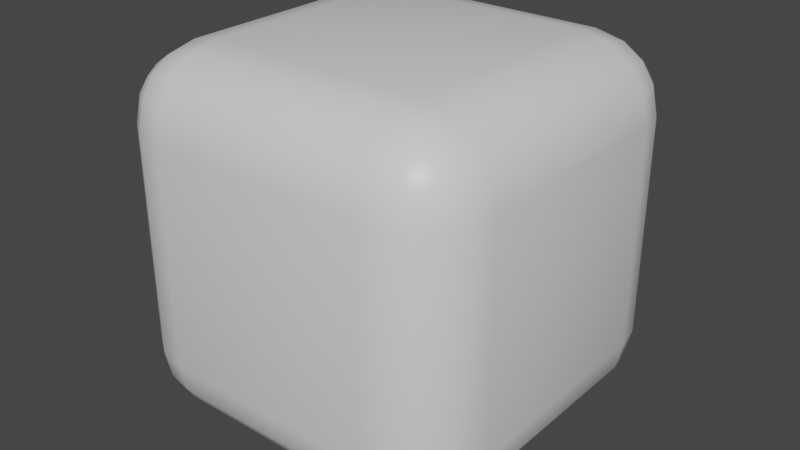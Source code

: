 # Source: Player_Cube.blend  (saved by Blender 3.1.7; exported with 4.5.12 LTS)
import bpy
from mathutils import Matrix  # noqa: F401  (used for matrix-valued properties, if any)

bpy.ops.wm.read_factory_settings(use_empty=True)
scene = bpy.context.scene
scene.name = 'Scene'

# ---- collections
col_collection = bpy.data.collections.new('Collection'); scene.collection.children.link(col_collection)

# ---- materials (node trees are filled in below, after node groups)
mat_material = bpy.data.materials.new('Material')
mat_material.alpha_threshold = 0.0
mat_material.use_transparent_shadow = False
mat_material.line_color = (0.0, 0.0, 0.0, 1.0)

# ---- material node trees
mat_material.use_nodes = True; mat_material.node_tree.nodes.clear()
_N = mat_material.node_tree.nodes; _L = mat_material.node_tree.links
n0 = _N.new('ShaderNodeOutputMaterial'); n0.name = 'Material Output'; n0.location = (300, 300)
n1 = _N.new('ShaderNodeBsdfPrincipled'); n1.name = 'Principled BSDF'; n1.location = (10, 300)
n1.distribution = 'GGX'
n1.subsurface_method = 'RANDOM_WALK_SKIN'
n1.inputs[2].default_value = 0.4
n1.inputs[3].default_value = 1.45
n1.inputs[27].default_value = (0.0, 0.0, 0.0, 1.0)
n1.inputs[28].default_value = 1.0
_L.new(n1.outputs[0], n0.inputs[0])
n0.is_active_output = True

# ---- world
world_world = bpy.data.worlds.new('World'); scene.world = world_world
world_world.use_nodes = True; world_world.node_tree.nodes.clear()
_N = world_world.node_tree.nodes; _L = world_world.node_tree.links
n0 = _N.new('ShaderNodeOutputWorld'); n0.name = 'World Output'; n0.location = (300, 300)
n1 = _N.new('ShaderNodeBackground'); n1.name = 'Background'; n1.location = (10, 300)
n1.inputs[0].default_value = (0.05088, 0.05088, 0.05088, 1.0)
_L.new(n1.outputs[0], n0.inputs[0])
n0.is_active_output = True
world_world.color = (0.05088, 0.05088, 0.05088)
world_world.use_sun_shadow = False
world_world.sun_shadow_jitter_overblur = 0.0

# ---- meshes
me_cube = bpy.data.meshes.new('Cube')
me_cube.from_pydata([(0.6, 1.0, 0.6), (0.6, 0.6, 1.0), (1.0, 0.6, 0.6), (0.6, 0.9696, 0.7531), (0.6, 0.8828, 0.8828), (0.7531, 0.9696, 0.6), (0.7569, 0.9328, 0.7569), (0.7489, 0.8625, 0.8625), (0.8309, 0.8309, 0.8309), (0.7531, 0.6, 0.9696), (0.8828, 0.6, 0.8828), (0.6, 0.7531, 0.9696), (0.7569, 0.7569, 0.9328), (0.8625, 0.7489, 0.8625), (0.9696, 0.7531, 0.6), (0.8828, 0.8828, 0.6), (0.9696, 0.6, 0.7531), (0.9328, 0.7569, 0.7569), (0.8625, 0.8625, 0.7489), (0.6, 0.6, -1.0), (0.6, 1.0, -0.6), (1.0, 0.6, -0.6), (0.6, 0.7531, -0.9696), (0.6, 0.8828, -0.8828), (0.7531, 0.6, -0.9696), (0.7569, 0.7569, -0.9328), (0.7489, 0.8625, -0.8625), (0.8309, 0.8309, -0.8309), (0.7531, 0.9696, -0.6), (0.8828, 0.8828, -0.6), (0.6, 0.9696, -0.7531), (0.7569, 0.9328, -0.7569), (0.8625, 0.8625, -0.7489), (0.9696, 0.6, -0.7531), (0.8828, 0.6, -0.8828), (0.9696, 0.7531, -0.6), (0.9328, 0.7569, -0.7569), (0.8625, 0.7489, -0.8625), (1.0, -0.6, 0.6), (0.6, -0.6, 1.0), (0.6, -1.0, 0.6), (0.9696, -0.6, 0.7531), (0.8828, -0.6, 0.8828), (0.9696, -0.7531, 0.6), (0.9328, -0.7569, 0.7569), (0.8625, -0.7489, 0.8625), (0.8309, -0.8309, 0.8309), (0.6, -0.7531, 0.9696), (0.6, -0.8828, 0.8828), (0.7531, -0.6, 0.9696), (0.7569, -0.7569, 0.9328), (0.7489, -0.8625, 0.8625), (0.7531, -0.9696, 0.6), (0.8828, -0.8828, 0.6), (0.6, -0.9696, 0.7531), (0.7569, -0.9328, 0.7569), (0.8625, -0.8625, 0.7489), (1.0, -0.6, -0.6), (0.6, -1.0, -0.6), (0.6, -0.6, -1.0), (0.9696, -0.7531, -0.6), (0.8828, -0.8828, -0.6), (0.9696, -0.6, -0.7531), (0.9328, -0.7569, -0.7569), (0.8625, -0.8625, -0.7489), (0.8309, -0.8309, -0.8309), (0.6, -0.9696, -0.7531), (0.6, -0.8828, -0.8828), (0.7531, -0.9696, -0.6), (0.7569, -0.9328, -0.7569), (0.7489, -0.8625, -0.8625), (0.7531, -0.6, -0.9696), (0.8828, -0.6, -0.8828), (0.6, -0.7531, -0.9696), (0.7569, -0.7569, -0.9328), (0.8625, -0.7489, -0.8625), (-0.6, 1.0, 0.6), (-1.0, 0.6, 0.6), (-0.6, 0.6, 1.0), (-0.7531, 0.9696, 0.6), (-0.8828, 0.8828, 0.6), (-0.6, 0.9696, 0.7531), (-0.7569, 0.9328, 0.7569), (-0.8625, 0.8625, 0.7489), (-0.8309, 0.8309, 0.8309), (-0.9696, 0.6, 0.7531), (-0.8828, 0.6, 0.8828), (-0.9696, 0.7531, 0.6), (-0.9328, 0.7569, 0.7569), (-0.8625, 0.7489, 0.8625), (-0.6, 0.7531, 0.9696), (-0.6, 0.8828, 0.8828), (-0.7531, 0.6, 0.9696), (-0.7569, 0.7569, 0.9328), (-0.7489, 0.8625, 0.8625), (-1.0, 0.6, -0.6), (-0.6, 1.0, -0.6), (-0.6, 0.6, -1.0), (-0.9696, 0.7531, -0.6), (-0.8828, 0.8828, -0.6), (-0.9696, 0.6, -0.7531), (-0.9328, 0.7569, -0.7569), (-0.8625, 0.8625, -0.7489), (-0.8309, 0.8309, -0.8309), (-0.6, 0.9696, -0.7531), (-0.6, 0.8828, -0.8828), (-0.7531, 0.9696, -0.6), (-0.7569, 0.9328, -0.7569), (-0.7489, 0.8625, -0.8625), (-0.7531, 0.6, -0.9696), (-0.8828, 0.6, -0.8828), (-0.6, 0.7531, -0.9696), (-0.7569, 0.7569, -0.9328), (-0.8625, 0.7489, -0.8625), (-1.0, -0.6, 0.6), (-0.6, -1.0, 0.6), (-0.6, -0.6, 1.0), (-0.9696, -0.7531, 0.6), (-0.8828, -0.8828, 0.6), (-0.9696, -0.6, 0.7531), (-0.9328, -0.7569, 0.7569), (-0.8625, -0.8625, 0.7489), (-0.8309, -0.8309, 0.8309), (-0.6, -0.9696, 0.7531), (-0.6, -0.8828, 0.8828), (-0.7531, -0.9696, 0.6), (-0.7569, -0.9328, 0.7569), (-0.7489, -0.8625, 0.8625), (-0.7531, -0.6, 0.9696), (-0.8828, -0.6, 0.8828), (-0.6, -0.7531, 0.9696), (-0.7569, -0.7569, 0.9328), (-0.8625, -0.7489, 0.8625), (-0.6, -0.6, -1.0), (-0.6, -1.0, -0.6), (-1.0, -0.6, -0.6), (-0.6, -0.7531, -0.9696), (-0.6, -0.8828, -0.8828), (-0.7531, -0.6, -0.9696), (-0.7569, -0.7569, -0.9328), (-0.7489, -0.8625, -0.8625), (-0.8309, -0.8309, -0.8309), (-0.7531, -0.9696, -0.6), (-0.8828, -0.8828, -0.6), (-0.6, -0.9696, -0.7531), (-0.7569, -0.9328, -0.7569), (-0.8625, -0.8625, -0.7489), (-0.9696, -0.6, -0.7531), (-0.8828, -0.6, -0.8828), (-0.9696, -0.7531, -0.6), (-0.9328, -0.7569, -0.7569), (-0.8625, -0.7489, -0.8625)], [], [(97, 19, 59, 133), (135, 114, 77, 95), (58, 40, 115, 134), (1, 78, 116, 39), (21, 2, 38, 57), (0, 3, 6, 5), (3, 4, 7, 6), (5, 6, 18, 15), (6, 7, 8, 18), (1, 9, 12, 11), (9, 10, 13, 12), (11, 12, 7, 4), (12, 13, 8, 7), (2, 14, 17, 16), (14, 15, 18, 17), (16, 17, 13, 10), (17, 18, 8, 13), (19, 22, 25, 24), (22, 23, 26, 25), (24, 25, 37, 34), (25, 26, 27, 37), (20, 28, 31, 30), (28, 29, 32, 31), (30, 31, 26, 23), (31, 32, 27, 26), (21, 33, 36, 35), (33, 34, 37, 36), (35, 36, 32, 29), (36, 37, 27, 32), (38, 41, 44, 43), (41, 42, 45, 44), (43, 44, 56, 53), (44, 45, 46, 56), (39, 47, 50, 49), (47, 48, 51, 50), (49, 50, 45, 42), (50, 51, 46, 45), (40, 52, 55, 54), (52, 53, 56, 55), (54, 55, 51, 48), (55, 56, 46, 51), (57, 60, 63, 62), (60, 61, 64, 63), (62, 63, 75, 72), (63, 64, 65, 75), (58, 66, 69, 68), (66, 67, 70, 69), (68, 69, 64, 61), (69, 70, 65, 64), (59, 71, 74, 73), (71, 72, 75, 74), (73, 74, 70, 67), (74, 75, 65, 70), (76, 79, 82, 81), (79, 80, 83, 82), (81, 82, 94, 91), (82, 83, 84, 94), (77, 85, 88, 87), (85, 86, 89, 88), (87, 88, 83, 80), (88, 89, 84, 83), (78, 90, 93, 92), (90, 91, 94, 93), (92, 93, 89, 86), (93, 94, 84, 89), (95, 98, 101, 100), (98, 99, 102, 101), (100, 101, 113, 110), (101, 102, 103, 113), (96, 104, 107, 106), (104, 105, 108, 107), (106, 107, 102, 99), (107, 108, 103, 102), (97, 109, 112, 111), (109, 110, 113, 112), (111, 112, 108, 105), (112, 113, 103, 108), (114, 117, 120, 119), (117, 118, 121, 120), (119, 120, 132, 129), (120, 121, 122, 132), (115, 123, 126, 125), (123, 124, 127, 126), (125, 126, 121, 118), (126, 127, 122, 121), (116, 128, 131, 130), (128, 129, 132, 131), (130, 131, 127, 124), (131, 132, 122, 127), (133, 136, 139, 138), (136, 137, 140, 139), (138, 139, 151, 148), (139, 140, 141, 151), (134, 142, 145, 144), (142, 143, 146, 145), (144, 145, 140, 137), (145, 146, 141, 140), (135, 147, 150, 149), (147, 148, 151, 150), (149, 150, 146, 143), (150, 151, 141, 146), (97, 133, 138, 109), (109, 138, 148, 110), (110, 148, 147, 100), (100, 147, 135, 95), (19, 97, 111, 22), (22, 111, 105, 23), (23, 105, 104, 30), (30, 104, 96, 20), (2, 21, 35, 14), (14, 35, 29, 15), (15, 29, 28, 5), (5, 28, 20, 0), (134, 115, 125, 142), (142, 125, 118, 143), (143, 118, 117, 149), (149, 117, 114, 135), (40, 58, 68, 52), (52, 68, 61, 53), (53, 61, 60, 43), (43, 60, 57, 38), (76, 96, 106, 79), (79, 106, 99, 80), (80, 99, 98, 87), (87, 98, 95, 77), (39, 116, 130, 47), (47, 130, 124, 48), (48, 124, 123, 54), (54, 123, 115, 40), (1, 39, 49, 9), (9, 49, 42, 10), (10, 42, 41, 16), (16, 41, 38, 2), (133, 59, 73, 136), (136, 73, 67, 137), (137, 67, 66, 144), (144, 66, 58, 134), (116, 78, 92, 128), (128, 92, 86, 129), (129, 86, 85, 119), (119, 85, 77, 114), (78, 1, 11, 90), (90, 11, 4, 91), (91, 4, 3, 81), (81, 3, 0, 76), (59, 19, 24, 71), (71, 24, 34, 72), (72, 34, 33, 62), (62, 33, 21, 57), (96, 76, 0, 20)])
me_cube.polygons.foreach_set('use_smooth', [True] * 150)
_uv = me_cube.uv_layers.new(name='UVMap')
_uv.uv.foreach_set('vector', [0.175, 0.55, 0.325, 0.55, 0.325, 0.7, 0.175, 0.7, 0.425, 0.05, 0.575, 0.05, 0.575, 0.2, 0.425, 0.2, 0.425, 0.8, 0.575, 0.8, 0.575, 0.95, 0.425, 0.95, 0.675, 0.55, 0.825, 0.55, 0.825, 0.7, 0.675, 0.7, 0.425, 0.55, 0.575, 0.55, 0.575, 0.7, 0.425, 0.7, 0.575, 0.45, 0.5941, 0.45, 0.5946, 0.4696, 0.575, 0.4691, 0.5941, 0.45, 0.625, 0.45, 0.625, 0.4686, 0.5946, 0.4696, 0.575, 0.4691, 0.5946, 0.4696, 0.5936, 0.5, 0.575, 0.5, 0.5946, 0.4696, 0.625, 0.4686, 0.618, 0.5, 0.5936, 0.5, 0.675, 0.55, 0.6559, 0.55, 0.6554, 0.5304, 0.675, 0.5309, 0.6559, 0.55, 0.625, 0.55, 0.625, 0.5314, 0.6554, 0.5304, 0.675, 0.5309, 0.6554, 0.5304, 0.6564, 0.5, 0.675, 0.5, 0.6554, 0.5304, 0.625, 0.5314, 0.618, 0.5, 0.6564, 0.5, 0.575, 0.55, 0.575, 0.5309, 0.5946, 0.5304, 0.5941, 0.55, 0.575, 0.5309, 0.575, 0.5, 0.5936, 0.5, 0.5946, 0.5304, 0.5941, 0.55, 0.5946, 0.5304, 0.625, 0.5314, 0.625, 0.55, 0.5946, 0.5304, 0.5936, 0.5, 0.618, 0.5, 0.625, 0.5314, 0.325, 0.55, 0.325, 0.5309, 0.3446, 0.5304, 0.3441, 0.55, 0.325, 0.5309, 0.325, 0.5, 0.3436, 0.5, 0.3446, 0.5304, 0.3441, 0.55, 0.3446, 0.5304, 0.375, 0.5314, 0.375, 0.55, 0.3446, 0.5304, 0.3436, 0.5, 0.375, 0.507, 0.375, 0.5314, 0.425, 0.45, 0.425, 0.4691, 0.4054, 0.4696, 0.4059, 0.45, 0.425, 0.4691, 0.425, 0.5, 0.4064, 0.5, 0.4054, 0.4696, 0.4059, 0.45, 0.4054, 0.4696, 0.375, 0.4686, 0.375, 0.45, 0.4054, 0.4696, 0.4064, 0.5, 0.375, 0.507, 0.375, 0.4686, 0.425, 0.55, 0.4059, 0.55, 0.4054, 0.5304, 0.425, 0.5309, 0.4059, 0.55, 0.375, 0.55, 0.375, 0.5314, 0.4054, 0.5304, 0.425, 0.5309, 0.4054, 0.5304, 0.4064, 0.5, 0.425, 0.5, 0.4054, 0.5304, 0.375, 0.5314, 0.375, 0.507, 0.4064, 0.5, 0.575, 0.7, 0.5941, 0.7, 0.5946, 0.7196, 0.575, 0.7191, 0.5941, 0.7, 0.625, 0.7, 0.625, 0.7186, 0.5946, 0.7196, 0.575, 0.7191, 0.5946, 0.7196, 0.5936, 0.75, 0.575, 0.75, 0.5946, 0.7196, 0.625, 0.7186, 0.625, 0.743, 0.5936, 0.75, 0.675, 0.7, 0.675, 0.7191, 0.6554, 0.7196, 0.6559, 0.7, 0.675, 0.7191, 0.675, 0.75, 0.6564, 0.75, 0.6554, 0.7196, 0.6559, 0.7, 0.6554, 0.7196, 0.625, 0.7186, 0.625, 0.7, 0.6554, 0.7196, 0.6564, 0.75, 0.625, 0.743, 0.625, 0.7186, 0.575, 0.8, 0.575, 0.7809, 0.5946, 0.7804, 0.5941, 0.8, 0.575, 0.7809, 0.575, 0.75, 0.5936, 0.75, 0.5946, 0.7804, 0.5941, 0.8, 0.5946, 0.7804, 0.625, 0.7814, 0.625, 0.8, 0.5946, 0.7804, 0.5936, 0.75, 0.625, 0.743, 0.625, 0.7814, 0.425, 0.7, 0.425, 0.7191, 0.4054, 0.7196, 0.4059, 0.7, 0.425, 0.7191, 0.425, 0.75, 0.4064, 0.75, 0.4054, 0.7196, 0.4059, 0.7, 0.4054, 0.7196, 0.375, 0.7186, 0.375, 0.7, 0.4054, 0.7196, 0.4064, 0.75, 0.382, 0.75, 0.375, 0.7186, 0.425, 0.8, 0.4059, 0.8, 0.4054, 0.7804, 0.425, 0.7809, 0.4059, 0.8, 0.375, 0.8, 0.375, 0.7814, 0.4054, 0.7804, 0.425, 0.7809, 0.4054, 0.7804, 0.4064, 0.75, 0.425, 0.75, 0.4054, 0.7804, 0.375, 0.7814, 0.382, 0.75, 0.4064, 0.75, 0.325, 0.7, 0.3441, 0.7, 0.3446, 0.7196, 0.325, 0.7191, 0.3441, 0.7, 0.375, 0.7, 0.375, 0.7186, 0.3446, 0.7196, 0.325, 0.7191, 0.3446, 0.7196, 0.3436, 0.75, 0.325, 0.75, 0.3446, 0.7196, 0.375, 0.7186, 0.382, 0.75, 0.3436, 0.75, 0.575, 0.3, 0.575, 0.2809, 0.5946, 0.2804, 0.5941, 0.3, 0.575, 0.2809, 0.575, 0.25, 0.5936, 0.25, 0.5946, 0.2804, 0.5941, 0.3, 0.5946, 0.2804, 0.625, 0.2814, 0.625, 0.3, 0.5946, 0.2804, 0.5936, 0.25, 0.6039, 0.25, 0.625, 0.2814, 0.575, 0.2, 0.5941, 0.2, 0.5946, 0.2196, 0.575, 0.2191, 0.5941, 0.2, 0.625, 0.2, 0.625, 0.2186, 0.5946, 0.2196, 0.575, 0.2191, 0.5946, 0.2196, 0.5936, 0.25, 0.575, 0.25, 0.5946, 0.2196, 0.625, 0.2186, 0.625, 0.2289, 0.5936, 0.25, 0.825, 0.55, 0.825, 0.5309, 0.8446, 0.5304, 0.8441, 0.55, 0.825, 0.5309, 0.825, 0.5, 0.8436, 0.5, 0.8446, 0.5304, 0.8441, 0.55, 0.8446, 0.5304, 0.875, 0.5314, 0.875, 0.55, 0.8446, 0.5304, 0.8436, 0.5, 0.8539, 0.5, 0.875, 0.5314, 0.425, 0.2, 0.425, 0.2191, 0.4054, 0.2196, 0.4059, 0.2, 0.425, 0.2191, 0.425, 0.25, 0.4064, 0.25, 0.4054, 0.2196, 0.4059, 0.2, 0.4054, 0.2196, 0.375, 0.2186, 0.375, 0.2, 0.4054, 0.2196, 0.4064, 0.25, 0.3961, 0.25, 0.375, 0.2186, 0.425, 0.3, 0.4059, 0.3, 0.4054, 0.2804, 0.425, 0.2809, 0.4059, 0.3, 0.375, 0.3, 0.375, 0.2814, 0.4054, 0.2804, 0.425, 0.2809, 0.4054, 0.2804, 0.4064, 0.25, 0.425, 0.25, 0.4054, 0.2804, 0.375, 0.2814, 0.375, 0.2711, 0.4064, 0.25, 0.175, 0.55, 0.1559, 0.55, 0.1554, 0.5304, 0.175, 0.5309, 0.1559, 0.55, 0.125, 0.55, 0.125, 0.5314, 0.1554, 0.5304, 0.175, 0.5309, 0.1554, 0.5304, 0.1564, 0.5, 0.175, 0.5, 0.1554, 0.5304, 0.125, 0.5314, 0.125, 0.5211, 0.1564, 0.5, 0.575, 0.05, 0.575, 0.03087, 0.5946, 0.03039, 0.5941, 0.05, 0.575, 0.03087, 0.575, 0.0, 0.5936, 0.0, 0.5946, 0.03039, 0.5941, 0.05, 0.5946, 0.03039, 0.625, 0.03138, 0.625, 0.05, 0.5946, 0.03039, 0.5936, 0.0, 0.6039, 0.0, 0.625, 0.03138, 0.575, 0.95, 0.5941, 0.95, 0.5946, 0.9696, 0.575, 0.9691, 0.5941, 0.95, 0.625, 0.95, 0.625, 0.9686, 0.5946, 0.9696, 0.575, 0.9691, 0.5946, 0.9696, 0.5936, 1.0, 0.575, 1.0, 0.5946, 0.9696, 0.625, 0.9686, 0.625, 0.9789, 0.5936, 1.0, 0.825, 0.7, 0.8441, 0.7, 0.8446, 0.7196, 0.825, 0.7191, 0.8441, 0.7, 0.875, 0.7, 0.875, 0.7186, 0.8446, 0.7196, 0.825, 0.7191, 0.8446, 0.7196, 0.8436, 0.75, 0.825, 0.75, 0.8446, 0.7196, 0.875, 0.7186, 0.875, 0.7289, 0.8436, 0.75, 0.175, 0.7, 0.175, 0.7191, 0.1554, 0.7196, 0.1559, 0.7, 0.175, 0.7191, 0.175, 0.75, 0.1564, 0.75, 0.1554, 0.7196, 0.1559, 0.7, 0.1554, 0.7196, 0.125, 0.7186, 0.125, 0.7, 0.1554, 0.7196, 0.1564, 0.75, 0.1461, 0.75, 0.125, 0.7186, 0.425, 0.95, 0.425, 0.9691, 0.4054, 0.9696, 0.4059, 0.95, 0.425, 0.9691, 0.425, 1.0, 0.4064, 1.0, 0.4054, 0.9696, 0.4059, 0.95, 0.4054, 0.9696, 0.375, 0.9686, 0.375, 0.95, 0.4054, 0.9696, 0.4064, 1.0, 0.3961, 1.0, 0.375, 0.9686, 0.425, 0.05, 0.4059, 0.05, 0.4054, 0.03039, 0.425, 0.03087, 0.4059, 0.05, 0.375, 0.05, 0.375, 0.03138, 0.4054, 0.03039, 0.425, 0.03087, 0.4054, 0.03039, 0.4064, 0.0, 0.425, 0.0, 0.4054, 0.03039, 0.375, 0.03138, 0.375, 0.02113, 0.4064, 0.0, 0.175, 0.55, 0.175, 0.7, 0.1559, 0.7, 0.1559, 0.55, 0.1559, 0.55, 0.1559, 0.7, 0.125, 0.7, 0.125, 0.55, 0.375, 0.2, 0.375, 0.05, 0.4059, 0.05, 0.4059, 0.2, 0.4059, 0.2, 0.4059, 0.05, 0.425, 0.05, 0.425, 0.2, 0.325, 0.55, 0.175, 0.55, 0.175, 0.5309, 0.325, 0.5309, 0.325, 0.5309, 0.175, 0.5309, 0.175, 0.5, 0.325, 0.5, 0.375, 0.45, 0.375, 0.3, 0.4059, 0.3, 0.4059, 0.45, 0.4059, 0.45, 0.4059, 0.3, 0.425, 0.3, 0.425, 0.45, 0.575, 0.55, 0.425, 0.55, 0.425, 0.5309, 0.575, 0.5309, 0.575, 0.5309, 0.425, 0.5309, 0.425, 0.5, 0.575, 0.5, 0.575, 0.5, 0.425, 0.5, 0.425, 0.4691, 0.575, 0.4691, 0.575, 0.4691, 0.425, 0.4691, 0.425, 0.45, 0.575, 0.45, 0.425, 0.95, 0.575, 0.95, 0.575, 0.9691, 0.425, 0.9691, 0.425, 0.9691, 0.575, 0.9691, 0.575, 1.0, 0.425, 1.0, 0.425, 0.0, 0.575, 0.0, 0.575, 0.03087, 0.425, 0.03087, 0.425, 0.03087, 0.575, 0.03087, 0.575, 0.05, 0.425, 0.05, 0.575, 0.8, 0.425, 0.8, 0.425, 0.7809, 0.575, 0.7809, 0.575, 0.7809, 0.425, 0.7809, 0.425, 0.75, 0.575, 0.75, 0.575, 0.75, 0.425, 0.75, 0.425, 0.7191, 0.575, 0.7191, 0.575, 0.7191, 0.425, 0.7191, 0.425, 0.7, 0.575, 0.7, 0.575, 0.3, 0.425, 0.3, 0.425, 0.2809, 0.575, 0.2809, 0.575, 0.2809, 0.425, 0.2809, 0.425, 0.25, 0.575, 0.25, 0.575, 0.25, 0.425, 0.25, 0.425, 0.2191, 0.575, 0.2191, 0.575, 0.2191, 0.425, 0.2191, 0.425, 0.2, 0.575, 0.2, 0.675, 0.7, 0.825, 0.7, 0.825, 0.7191, 0.675, 0.7191, 0.675, 0.7191, 0.825, 0.7191, 0.825, 0.75, 0.675, 0.75, 0.625, 0.8, 0.625, 0.95, 0.5941, 0.95, 0.5941, 0.8, 0.5941, 0.8, 0.5941, 0.95, 0.575, 0.95, 0.575, 0.8, 0.675, 0.55, 0.675, 0.7, 0.6559, 0.7, 0.6559, 0.55, 0.6559, 0.55, 0.6559, 0.7, 0.625, 0.7, 0.625, 0.55, 0.625, 0.55, 0.625, 0.7, 0.5941, 0.7, 0.5941, 0.55, 0.5941, 0.55, 0.5941, 0.7, 0.575, 0.7, 0.575, 0.55, 0.175, 0.7, 0.325, 0.7, 0.325, 0.7191, 0.175, 0.7191, 0.175, 0.7191, 0.325, 0.7191, 0.325, 0.75, 0.175, 0.75, 0.375, 0.95, 0.375, 0.8, 0.4059, 0.8, 0.4059, 0.95, 0.4059, 0.95, 0.4059, 0.8, 0.425, 0.8, 0.425, 0.95, 0.825, 0.7, 0.825, 0.55, 0.8441, 0.55, 0.8441, 0.7, 0.8441, 0.7, 0.8441, 0.55, 0.875, 0.55, 0.875, 0.7, 0.625, 0.05, 0.625, 0.2, 0.5941, 0.2, 0.5941, 0.05, 0.5941, 0.05, 0.5941, 0.2, 0.575, 0.2, 0.575, 0.05, 0.825, 0.55, 0.675, 0.55, 0.675, 0.5309, 0.825, 0.5309, 0.825, 0.5309, 0.675, 0.5309, 0.675, 0.5, 0.825, 0.5, 0.625, 0.3, 0.625, 0.45, 0.5941, 0.45, 0.5941, 0.3, 0.5941, 0.3, 0.5941, 0.45, 0.575, 0.45, 0.575, 0.3, 0.325, 0.7, 0.325, 0.55, 0.3441, 0.55, 0.3441, 0.7, 0.3441, 0.7, 0.3441, 0.55, 0.375, 0.55, 0.375, 0.7, 0.375, 0.7, 0.375, 0.55, 0.4059, 0.55, 0.4059, 0.7, 0.4059, 0.7, 0.4059, 0.55, 0.425, 0.55, 0.425, 0.7, 0.425, 0.3, 0.575, 0.3, 0.575, 0.45, 0.425, 0.45])
me_cube.materials.append(mat_material)
me_cube.use_remesh_preserve_volume = False
me_cube.use_remesh_preserve_attributes = False
me_cube.use_mirror_vertex_groups = False
me_cube.update()

# ---- objects
ob_cube = bpy.data.objects.new('Cube', me_cube)

# ---- transforms, parenting, visibility, modifiers, constraints
ob_cube.location = (0.0, 0.0, 0.0)
ob_cube.lock_rotations_4d = False
ob_cube.empty_display_type = 'ARROWS'
ob_cube.lineart.crease_threshold = 0.0

# ---- collection membership
col_collection.objects.link(ob_cube)

# ---- scene / render settings (as saved in the file)
scene.frame_start = 1; scene.frame_end = 250; scene.frame_set(1)
scene.render.engine = 'BLENDER_EEVEE_NEXT'
scene.cycles.sampling_pattern = 'TABULATED_SOBOL'
scene.cycles.use_light_tree = False
scene.view_settings.view_transform = 'Filmic'
bpy.context.view_layer.update()

# ---- added for rendering (the .blend has no active camera and no usable light): camera, sun
cam_auto = bpy.data.cameras.new('AutoCamera')
cam_auto.lens = 50.0
cam_auto.sensor_width = 36.0
cam_auto.clip_end = 1000.0
ob_auto_camera = bpy.data.objects.new('AutoCamera', cam_auto)
scene.collection.objects.link(ob_auto_camera)
ob_auto_camera.location = (3.20507, -3.84609, 2.56406)
ob_auto_camera.rotation_euler = (1.09748, -7.21219e-08, 0.694738)
scene.camera = ob_auto_camera
light_auto_sun = bpy.data.lights.new('AutoSun', 'SUN')
light_auto_sun.energy = 3.0
light_auto_sun.angle = 0.0523599
ob_auto_sun = bpy.data.objects.new('AutoSun', light_auto_sun)
scene.collection.objects.link(ob_auto_sun)
ob_auto_sun.rotation_euler = (0.872665, 0.174533, 0.523599)
bpy.context.view_layer.update()
